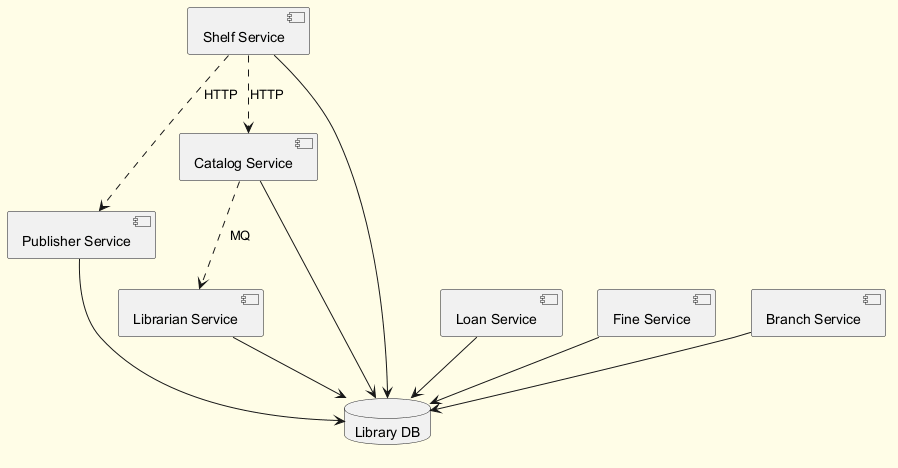

The diagram above was rendered by PlantUML. Its source (embedded in the PNG):
@startuml
skinparam backgroundColor #FFFDE7
skinparam classBackgroundColor #FFF9C4
skinparam classBorderColor #F57F17
component "Publisher Service" as C_PublisherService
component "Librarian Service" as C_LibrarianService
component "Loan Service" as C_LoanService
component "Fine Service" as C_FineService
component "Catalog Service" as C_CatalogService
component "Shelf Service" as C_ShelfService
component "Branch Service" as C_BranchService
database "Library DB" as DB_library
C_PublisherService --> DB_library
C_LibrarianService --> DB_library
C_LoanService --> DB_library
C_FineService --> DB_library
C_CatalogService --> DB_library
C_ShelfService --> DB_library
C_BranchService --> DB_library
C_ShelfService ..> C_PublisherService : HTTP
C_CatalogService ..> C_LibrarianService : MQ
C_ShelfService ..> C_CatalogService : HTTP
@enduml